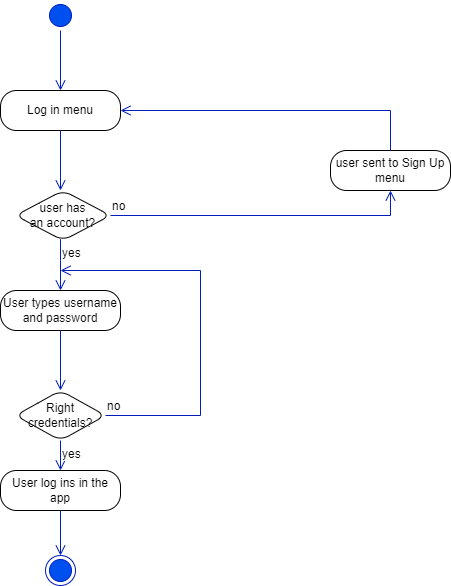

The diagram above was exported from draw.io. Its source (the exported page's mxGraphModel, read from the mxfile embedded in the PNG):
<mxGraphModel dx="1434" dy="964" grid="1" gridSize="10" guides="1" tooltips="1" connect="1" arrows="1" fold="1" page="1" pageScale="1" pageWidth="850" pageHeight="1100" math="0" shadow="0">
  <root>
    <mxCell id="0" />
    <mxCell id="1" parent="0" />
    <mxCell id="eAFbhFwMuDQpGZBuMRVB-3" value="" style="ellipse;html=1;shape=startState;fillColor=#0050ef;strokeColor=#001DBC;fontColor=#ffffff;" parent="1" vertex="1">
      <mxGeometry x="205" y="50" width="30" height="30" as="geometry" />
    </mxCell>
    <mxCell id="eAFbhFwMuDQpGZBuMRVB-4" value="" style="edgeStyle=orthogonalEdgeStyle;html=1;verticalAlign=bottom;endArrow=open;endSize=8;strokeColor=#001DBC;rounded=0;fillColor=#0050ef;" parent="1" source="eAFbhFwMuDQpGZBuMRVB-3" edge="1">
      <mxGeometry relative="1" as="geometry">
        <mxPoint x="220" y="140" as="targetPoint" />
      </mxGeometry>
    </mxCell>
    <mxCell id="eAFbhFwMuDQpGZBuMRVB-9" value="Log in menu" style="rounded=1;whiteSpace=wrap;html=1;arcSize=40;fontFamily=Helvetica;fontSize=12;" parent="1" vertex="1">
      <mxGeometry x="160" y="140" width="120" height="40" as="geometry" />
    </mxCell>
    <mxCell id="eAFbhFwMuDQpGZBuMRVB-10" value="" style="edgeStyle=orthogonalEdgeStyle;html=1;verticalAlign=bottom;endArrow=open;endSize=8;strokeColor=#001DBC;rounded=0;fontFamily=Helvetica;fontSize=12;fontColor=default;fillColor=#0050ef;" parent="1" source="eAFbhFwMuDQpGZBuMRVB-9" edge="1">
      <mxGeometry relative="1" as="geometry">
        <mxPoint x="220" y="240" as="targetPoint" />
      </mxGeometry>
    </mxCell>
    <mxCell id="eAFbhFwMuDQpGZBuMRVB-11" value="user has&lt;br&gt;an account?" style="rhombus;whiteSpace=wrap;html=1;rounded=1;fontFamily=Helvetica;fontSize=12;" parent="1" vertex="1">
      <mxGeometry x="175" y="240" width="95" height="50" as="geometry" />
    </mxCell>
    <mxCell id="eAFbhFwMuDQpGZBuMRVB-12" value="no" style="edgeStyle=orthogonalEdgeStyle;html=1;align=left;verticalAlign=bottom;endArrow=open;endSize=8;strokeColor=#001DBC;rounded=0;fontFamily=Helvetica;fontSize=12;fontColor=default;entryX=0.5;entryY=1;entryDx=0;entryDy=0;fillColor=#0050ef;" parent="1" source="eAFbhFwMuDQpGZBuMRVB-11" target="eAFbhFwMuDQpGZBuMRVB-26" edge="1">
      <mxGeometry x="-1" relative="1" as="geometry">
        <mxPoint x="550" y="260" as="targetPoint" />
        <Array as="points">
          <mxPoint x="550" y="265" />
        </Array>
      </mxGeometry>
    </mxCell>
    <mxCell id="eAFbhFwMuDQpGZBuMRVB-13" value="yes" style="edgeStyle=orthogonalEdgeStyle;html=1;align=left;verticalAlign=top;endArrow=open;endSize=8;strokeColor=#001DBC;rounded=0;fontFamily=Helvetica;fontSize=12;fontColor=default;fillColor=#0050ef;" parent="1" source="eAFbhFwMuDQpGZBuMRVB-11" edge="1">
      <mxGeometry x="-1" relative="1" as="geometry">
        <mxPoint x="220" y="340" as="targetPoint" />
        <Array as="points">
          <mxPoint x="220" y="310" />
          <mxPoint x="220" y="310" />
        </Array>
      </mxGeometry>
    </mxCell>
    <mxCell id="eAFbhFwMuDQpGZBuMRVB-15" value="Right credentials?" style="rhombus;whiteSpace=wrap;html=1;rounded=1;fontFamily=Helvetica;fontSize=12;" parent="1" vertex="1">
      <mxGeometry x="175" y="440" width="90" height="50" as="geometry" />
    </mxCell>
    <mxCell id="eAFbhFwMuDQpGZBuMRVB-16" value="no" style="edgeStyle=orthogonalEdgeStyle;html=1;align=left;verticalAlign=bottom;endArrow=open;endSize=8;strokeColor=#001DBC;rounded=0;fontFamily=Helvetica;fontSize=12;fontColor=default;fillColor=#0050ef;" parent="1" source="eAFbhFwMuDQpGZBuMRVB-15" edge="1">
      <mxGeometry x="-1" relative="1" as="geometry">
        <mxPoint x="220" y="320" as="targetPoint" />
        <Array as="points">
          <mxPoint x="360" y="465" />
          <mxPoint x="360" y="320" />
        </Array>
      </mxGeometry>
    </mxCell>
    <mxCell id="eAFbhFwMuDQpGZBuMRVB-17" value="yes" style="edgeStyle=orthogonalEdgeStyle;html=1;align=left;verticalAlign=top;endArrow=open;endSize=8;strokeColor=#001DBC;rounded=0;fontFamily=Helvetica;fontSize=12;fontColor=default;fillColor=#0050ef;" parent="1" source="eAFbhFwMuDQpGZBuMRVB-15" edge="1">
      <mxGeometry x="-1" relative="1" as="geometry">
        <mxPoint x="220" y="520" as="targetPoint" />
      </mxGeometry>
    </mxCell>
    <mxCell id="eAFbhFwMuDQpGZBuMRVB-22" value="User types username and password" style="rounded=1;whiteSpace=wrap;html=1;arcSize=40;fontFamily=Helvetica;fontSize=12;" parent="1" vertex="1">
      <mxGeometry x="160" y="340" width="120" height="40" as="geometry" />
    </mxCell>
    <mxCell id="eAFbhFwMuDQpGZBuMRVB-23" value="" style="edgeStyle=orthogonalEdgeStyle;html=1;verticalAlign=bottom;endArrow=open;endSize=8;strokeColor=#001DBC;rounded=0;fontFamily=Helvetica;fontSize=12;fontColor=default;fillColor=#0050ef;" parent="1" source="eAFbhFwMuDQpGZBuMRVB-22" edge="1">
      <mxGeometry relative="1" as="geometry">
        <mxPoint x="220" y="440" as="targetPoint" />
      </mxGeometry>
    </mxCell>
    <mxCell id="eAFbhFwMuDQpGZBuMRVB-24" value="User log ins in the app" style="rounded=1;whiteSpace=wrap;html=1;arcSize=40;fontFamily=Helvetica;fontSize=12;" parent="1" vertex="1">
      <mxGeometry x="160" y="520" width="120" height="40" as="geometry" />
    </mxCell>
    <mxCell id="eAFbhFwMuDQpGZBuMRVB-25" value="" style="edgeStyle=orthogonalEdgeStyle;html=1;verticalAlign=bottom;endArrow=open;endSize=8;strokeColor=#001DBC;rounded=0;fontFamily=Helvetica;fontSize=12;fontColor=default;fillColor=#0050ef;" parent="1" source="eAFbhFwMuDQpGZBuMRVB-24" target="eAFbhFwMuDQpGZBuMRVB-29" edge="1">
      <mxGeometry relative="1" as="geometry">
        <mxPoint x="220" y="620" as="targetPoint" />
      </mxGeometry>
    </mxCell>
    <mxCell id="eAFbhFwMuDQpGZBuMRVB-26" value="user sent to Sign Up menu" style="rounded=1;whiteSpace=wrap;html=1;arcSize=40;fontFamily=Helvetica;fontSize=12;" parent="1" vertex="1">
      <mxGeometry x="490" y="200" width="120" height="40" as="geometry" />
    </mxCell>
    <mxCell id="eAFbhFwMuDQpGZBuMRVB-27" value="" style="edgeStyle=orthogonalEdgeStyle;html=1;verticalAlign=bottom;endArrow=open;endSize=8;strokeColor=#001DBC;rounded=0;fontFamily=Helvetica;fontSize=12;fontColor=default;entryX=1;entryY=0.5;entryDx=0;entryDy=0;fillColor=#0050ef;" parent="1" source="eAFbhFwMuDQpGZBuMRVB-26" target="eAFbhFwMuDQpGZBuMRVB-9" edge="1">
      <mxGeometry relative="1" as="geometry">
        <mxPoint x="550" y="140" as="targetPoint" />
        <Array as="points">
          <mxPoint x="550" y="160" />
        </Array>
      </mxGeometry>
    </mxCell>
    <mxCell id="eAFbhFwMuDQpGZBuMRVB-29" value="" style="ellipse;html=1;shape=endState;fillColor=#0050ef;strokeColor=#001DBC;rounded=1;fontFamily=Helvetica;fontSize=12;fontColor=#ffffff;" parent="1" vertex="1">
      <mxGeometry x="205" y="605" width="30" height="30" as="geometry" />
    </mxCell>
  </root>
</mxGraphModel>